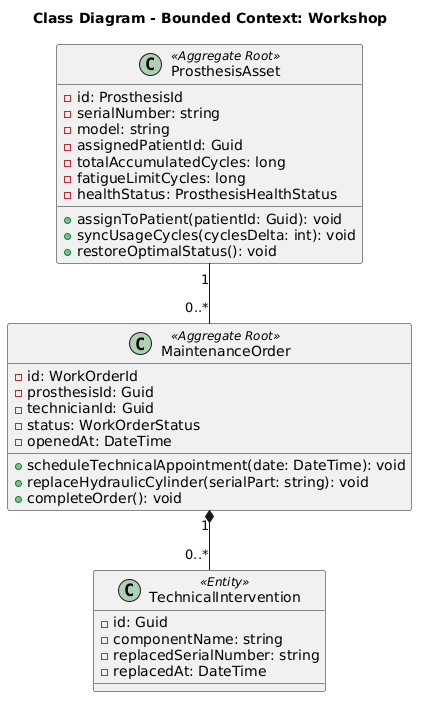

The diagram above was rendered by PlantUML. Its source (embedded in the PNG):
@startuml class_diagram_workshop
title Class Diagram - Bounded Context: Workshop
class ProsthesisAsset <<Aggregate Root>> {
    - id: ProsthesisId
    - serialNumber: string
    - model: string
    - assignedPatientId: Guid
    - totalAccumulatedCycles: long
    - fatigueLimitCycles: long
    - healthStatus: ProsthesisHealthStatus
    + assignToPatient(patientId: Guid): void
    + syncUsageCycles(cyclesDelta: int): void
    + restoreOptimalStatus(): void
}
class MaintenanceOrder <<Aggregate Root>> {
    - id: WorkOrderId
    - prosthesisId: Guid
    - technicianId: Guid
    - status: WorkOrderStatus
    - openedAt: DateTime
    + scheduleTechnicalAppointment(date: DateTime): void
    + replaceHydraulicCylinder(serialPart: string): void
    + completeOrder(): void
}
class TechnicalIntervention <<Entity>> {
    - id: Guid
    - componentName: string
    - replacedSerialNumber: string
    - replacedAt: DateTime
}
ProsthesisAsset "1" -- "0..*" MaintenanceOrder
MaintenanceOrder "1" *-- "0..*" TechnicalIntervention
@enduml